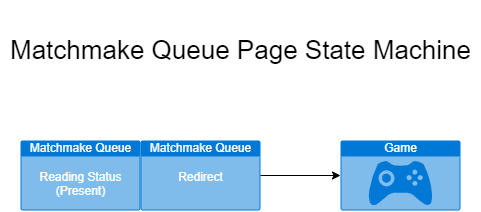

The diagram above was exported from draw.io. Its source (the exported page's mxGraphModel, read from the mxfile embedded in the PNG):
<mxGraphModel dx="1320" dy="1180" grid="1" gridSize="10" guides="1" tooltips="1" connect="1" arrows="1" fold="1" page="1" pageScale="1" pageWidth="1100" pageHeight="850" math="0" shadow="0">
  <root>
    <mxCell id="0" />
    <mxCell id="1" parent="0" />
    <mxCell id="2" value="&lt;p style=&quot;line-height: 140%; font-size: 26px;&quot;&gt;&lt;span style=&quot;background-color: initial;&quot;&gt;Matchmake Queue&lt;/span&gt;&lt;span style=&quot;background-color: initial;&quot;&gt;&amp;nbsp;Page State Machine&lt;/span&gt;&lt;/p&gt;" style="text;html=1;align=center;verticalAlign=middle;resizable=0;points=[];autosize=1;strokeColor=none;fillColor=none;" parent="1" vertex="1">
      <mxGeometry x="310" y="60" width="480" height="100" as="geometry" />
    </mxCell>
    <mxCell id="3" value="Matchmake Queue&lt;br&gt;&lt;br&gt;Reading Status&lt;br&gt;(Present)" style="html=1;strokeColor=none;fillColor=#0079D6;labelPosition=center;verticalLabelPosition=middle;verticalAlign=top;align=center;fontSize=12;outlineConnect=0;spacingTop=-6;fontColor=#FFFFFF;sketch=0;shape=mxgraph.sitemap.page;" parent="1" vertex="1">
      <mxGeometry x="330" y="200" width="120" height="70" as="geometry" />
    </mxCell>
    <mxCell id="6" style="edgeStyle=orthogonalEdgeStyle;rounded=0;orthogonalLoop=1;jettySize=auto;html=1;exitX=1;exitY=0.5;exitDx=0;exitDy=0;exitPerimeter=0;entryX=0;entryY=0.5;entryDx=0;entryDy=0;entryPerimeter=0;" edge="1" parent="1" source="4" target="7">
      <mxGeometry relative="1" as="geometry">
        <mxPoint x="660" y="235" as="targetPoint" />
      </mxGeometry>
    </mxCell>
    <mxCell id="4" value="Matchmake Queue&lt;br&gt;&lt;br&gt;Redirect" style="html=1;strokeColor=none;fillColor=#0079D6;labelPosition=center;verticalLabelPosition=middle;verticalAlign=top;align=center;fontSize=12;outlineConnect=0;spacingTop=-6;fontColor=#FFFFFF;sketch=0;shape=mxgraph.sitemap.page;" parent="1" vertex="1">
      <mxGeometry x="450" y="200" width="120" height="70" as="geometry" />
    </mxCell>
    <mxCell id="7" value="Game" style="html=1;strokeColor=none;fillColor=#0079D6;labelPosition=center;verticalLabelPosition=middle;verticalAlign=top;align=center;fontSize=12;outlineConnect=0;spacingTop=-6;fontColor=#FFFFFF;sketch=0;shape=mxgraph.sitemap.game;" vertex="1" parent="1">
      <mxGeometry x="650" y="200" width="120" height="70" as="geometry" />
    </mxCell>
  </root>
</mxGraphModel>